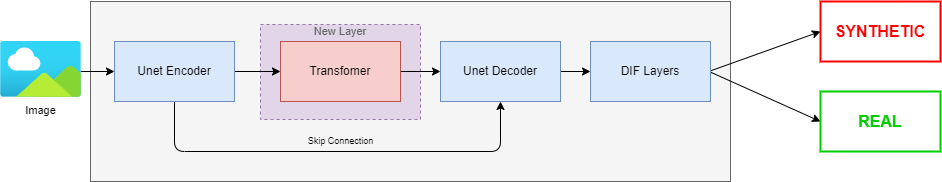

The diagram above was exported from draw.io. Its source (the exported page's mxGraphModel, read from the mxfile embedded in the PNG):
<mxGraphModel dx="1067" dy="509" grid="1" gridSize="10" guides="1" tooltips="1" connect="1" arrows="1" fold="1" page="1" pageScale="1" pageWidth="827" pageHeight="1169" math="0" shadow="0">
  <root>
    <mxCell id="0" />
    <mxCell id="1" parent="0" />
    <mxCell id="74" value="" style="rounded=0;whiteSpace=wrap;html=1;fillColor=#f5f5f5;fontColor=#333333;strokeColor=#666666;" parent="1" vertex="1">
      <mxGeometry x="100" y="460" width="640" height="180" as="geometry" />
    </mxCell>
    <mxCell id="63" value="" style="edgeStyle=none;html=1;" parent="1" target="66" edge="1">
      <mxGeometry relative="1" as="geometry">
        <mxPoint x="90" y="530" as="sourcePoint" />
      </mxGeometry>
    </mxCell>
    <mxCell id="75" value="" style="rounded=0;whiteSpace=wrap;html=1;dashed=1;fillColor=#e1d5e7;strokeColor=#9673a6;" parent="1" vertex="1">
      <mxGeometry x="270" y="483" width="160" height="95" as="geometry" />
    </mxCell>
    <mxCell id="65" value="" style="edgeStyle=none;html=1;" parent="1" source="66" target="68" edge="1">
      <mxGeometry relative="1" as="geometry" />
    </mxCell>
    <mxCell id="72" value="Skip Connection" style="edgeStyle=none;html=1;entryX=0.5;entryY=1;entryDx=0;entryDy=0;exitX=0.5;exitY=1;exitDx=0;exitDy=0;fontSize=9;labelBackgroundColor=none;" parent="1" source="66" target="69" edge="1">
      <mxGeometry x="0.0129" y="10" relative="1" as="geometry">
        <Array as="points">
          <mxPoint x="184" y="610" />
          <mxPoint x="510" y="610" />
        </Array>
        <mxPoint as="offset" />
      </mxGeometry>
    </mxCell>
    <mxCell id="66" value="Unet Encoder" style="rounded=0;whiteSpace=wrap;html=1;fillColor=#dae8fc;strokeColor=#6c8ebf;" parent="1" vertex="1">
      <mxGeometry x="124" y="500" width="120" height="60" as="geometry" />
    </mxCell>
    <mxCell id="67" value="" style="edgeStyle=none;html=1;" parent="1" source="68" target="69" edge="1">
      <mxGeometry relative="1" as="geometry" />
    </mxCell>
    <mxCell id="68" value="Transfomer" style="rounded=0;whiteSpace=wrap;html=1;fillColor=#f8cecc;strokeColor=#b85450;" parent="1" vertex="1">
      <mxGeometry x="290" y="500" width="120" height="60" as="geometry" />
    </mxCell>
    <mxCell id="80" value="" style="edgeStyle=none;html=1;labelBackgroundColor=none;fontSize=11;fontColor=#666666;" parent="1" source="69" target="79" edge="1">
      <mxGeometry relative="1" as="geometry" />
    </mxCell>
    <mxCell id="69" value="Unet&amp;nbsp;&lt;span style=&quot;background-color: initial;&quot;&gt;Decoder&lt;/span&gt;" style="whiteSpace=wrap;html=1;rounded=0;fillColor=#dae8fc;strokeColor=#6c8ebf;" parent="1" vertex="1">
      <mxGeometry x="450" y="500" width="120" height="60" as="geometry" />
    </mxCell>
    <mxCell id="73" value="Image" style="aspect=fixed;html=1;points=[];align=center;image;fontSize=11;image=img/lib/azure2/general/Image.svg;labelPosition=center;verticalLabelPosition=bottom;verticalAlign=top;" parent="1" vertex="1">
      <mxGeometry x="10" y="500" width="80.91" height="55.63" as="geometry" />
    </mxCell>
    <mxCell id="78" value="New Layer" style="text;html=1;strokeColor=none;fillColor=none;align=center;verticalAlign=middle;whiteSpace=wrap;rounded=0;dashed=1;fontSize=11;fontColor=#666666;" parent="1" vertex="1">
      <mxGeometry x="270" y="475" width="160" height="30" as="geometry" />
    </mxCell>
    <mxCell id="81" style="edgeStyle=none;html=1;labelBackgroundColor=none;fontSize=11;fontColor=#666666;entryX=0;entryY=0.5;entryDx=0;entryDy=0;" parent="1" target="83" edge="1">
      <mxGeometry relative="1" as="geometry">
        <mxPoint x="830" y="497" as="targetPoint" />
        <mxPoint x="720" y="529.3529411764705" as="sourcePoint" />
      </mxGeometry>
    </mxCell>
    <mxCell id="82" style="edgeStyle=none;html=1;labelBackgroundColor=none;fontSize=11;fontColor=#666666;entryX=0;entryY=0.5;entryDx=0;entryDy=0;" parent="1" target="84" edge="1">
      <mxGeometry relative="1" as="geometry">
        <mxPoint x="830" y="563" as="targetPoint" />
        <mxPoint x="720" y="530.6470588235294" as="sourcePoint" />
      </mxGeometry>
    </mxCell>
    <mxCell id="79" value="DIF Layers" style="whiteSpace=wrap;html=1;rounded=0;fillColor=#dae8fc;strokeColor=#6c8ebf;" parent="1" vertex="1">
      <mxGeometry x="600" y="500" width="120" height="60" as="geometry" />
    </mxCell>
    <mxCell id="83" value="SYNTHETIC" style="rounded=0;whiteSpace=wrap;html=1;fontSize=16;fontColor=#FF0000;strokeColor=#FF0000;fontStyle=1;strokeWidth=2;" parent="1" vertex="1">
      <mxGeometry x="830" y="460" width="120" height="60" as="geometry" />
    </mxCell>
    <mxCell id="84" value="REAL" style="rounded=0;whiteSpace=wrap;html=1;fontSize=16;fontColor=#00CC00;strokeColor=#00CC00;fontStyle=1;strokeWidth=2;" parent="1" vertex="1">
      <mxGeometry x="830" y="550" width="120" height="60" as="geometry" />
    </mxCell>
  </root>
</mxGraphModel>